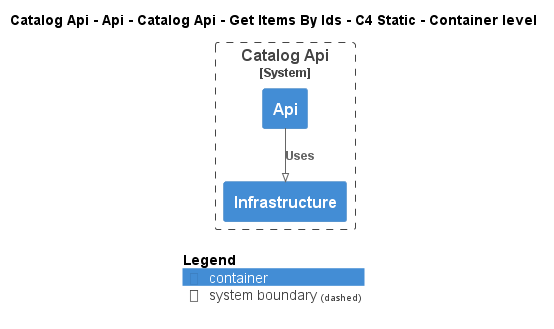

The diagram above was rendered by PlantUML. Its source (embedded in the PNG):
@startuml
!pragma layout smetana
!include ..\..\..\..\..\..\..\..\..\..\..\.c4s\C4_Container.puml

AddElementTag("c4interflow:lifecycle:new", $bgColor=green, $fontColor=#ffffff, $borderColor=green, $shadowing="False")
AddElementTag("c4interflow:lifecycle:changed", $bgColor=orange, $fontColor=#ffffff, $borderColor=orange, $shadowing="False")
AddElementTag("c4interflow:lifecycle:removed", $bgColor=red, $fontColor=#ffffff, $borderColor=red, $shadowing="False")

AddRelTag("c4interflow:lifecycle:new", $textColor=green, $lineColor=green)
AddRelTag("c4interflow:lifecycle:changed", $textColor=orange, $lineColor=orange)
AddRelTag("c4interflow:lifecycle:removed", $textColor=red, $lineColor=red)

SHOW_PERSON_PORTRAIT()
LAYOUT_TOP_DOWN()

skinparam linetype polyline

title Catalog Api - Api - Catalog Api - Get Items By Ids - C4 Static - Container level


System_Boundary(dotnet.eShop.Architecture.SoftwareSystems.CatalogApi, "Catalog Api") {
    Container(dotnet.eShop.Architecture.SoftwareSystems.CatalogApi.Containers.Api, "Api", "", "")
    Container(dotnet.eShop.Architecture.SoftwareSystems.CatalogApi.Containers.Infrastructure, "Infrastructure", "", "")
}

Rel(dotnet.eShop.Architecture.SoftwareSystems.CatalogApi.Containers.Api, dotnet.eShop.Architecture.SoftwareSystems.CatalogApi.Containers.Infrastructure, "Uses")


SHOW_LEGEND()
@enduml